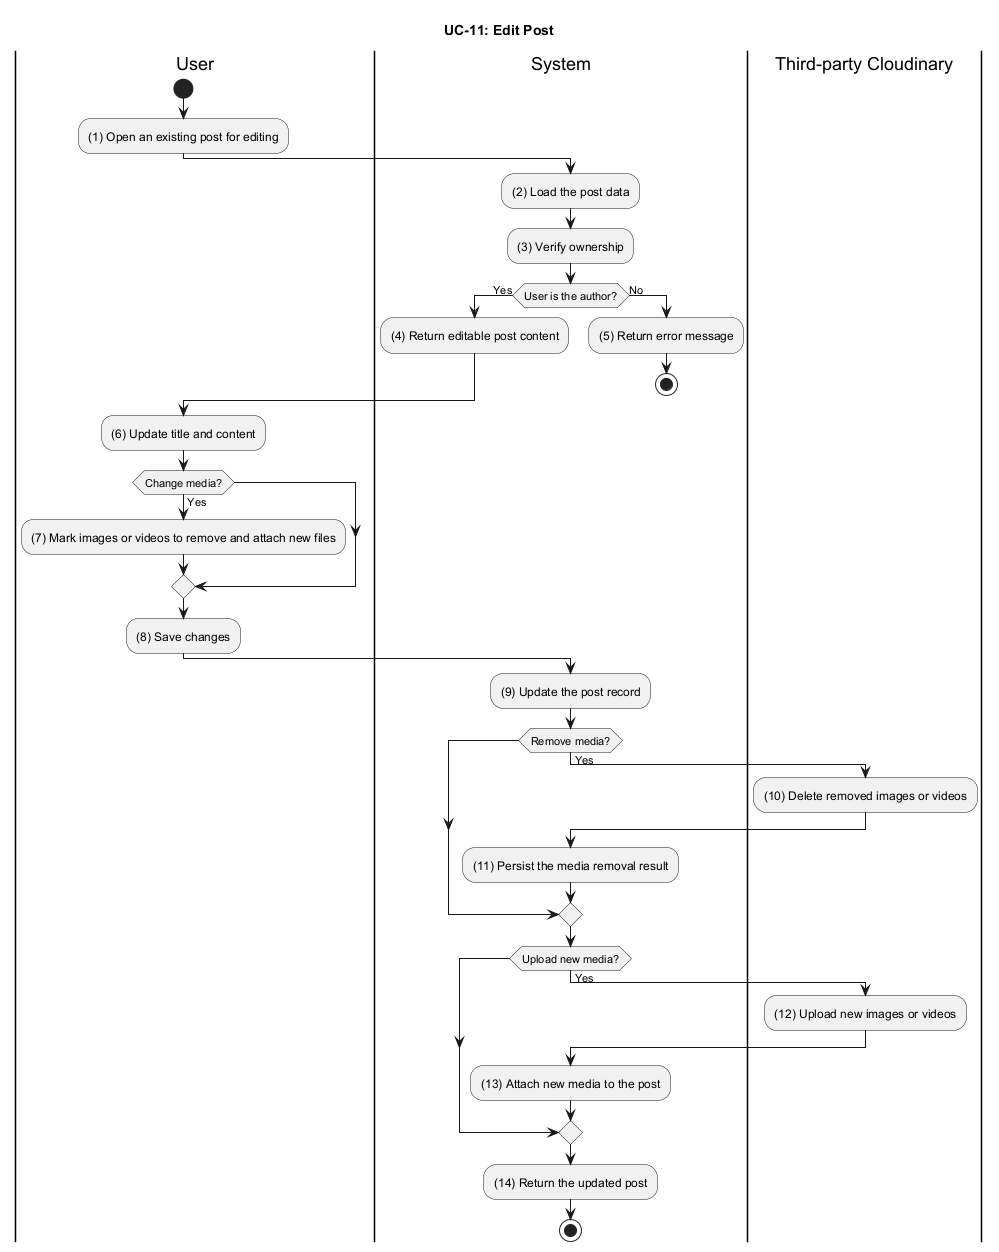

The diagram above was rendered by PlantUML. Its source (embedded in the PNG):
@startuml UC_11_Edit_Post
title UC-11: Edit Post

|User|
start
:(1) Open an existing post for editing;

|System|
:(2) Load the post data;
:(3) Verify ownership;
if (User is the author?) then (Yes)
  :(4) Return editable post content;
else (No)
  :(5) Return error message;
  stop
endif

|User|
:(6) Update title and content;
if (Change media?) then (Yes)
  :(7) Mark images or videos to remove and attach new files;
endif
:(8) Save changes;

|System|
:(9) Update the post record;
if (Remove media?) then (Yes)
  |Third-party Cloudinary|
  :(10) Delete removed images or videos;

  |System|
  :(11) Persist the media removal result;
endif
if (Upload new media?) then (Yes)
  |Third-party Cloudinary|
  :(12) Upload new images or videos;

  |System|
  :(13) Attach new media to the post;
endif
:(14) Return the updated post;

stop
@enduml